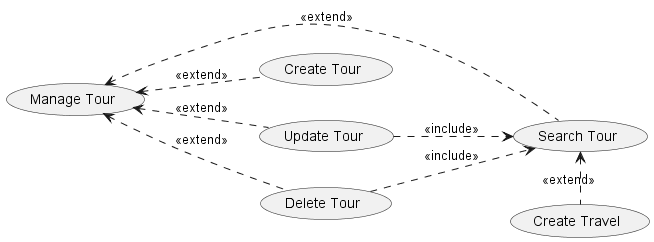

The diagram above was rendered by PlantUML. Its source (embedded in the PNG):
@startuml
left to right direction
(Manage Tour) <.. (Create Tour): <<extend>>
(Manage Tour) <.. (Update Tour): <<extend>>
(Manage Tour) <.. (Delete Tour): <<extend>>
(Manage Tour) <.. (Search Tour): <<extend>>
(Update Tour) ..> (Search Tour): <<include>>
(Delete Tour) ..> (Search Tour): <<include>>
(Search Tour) <. (Create Travel): <<extend>>
@enduml